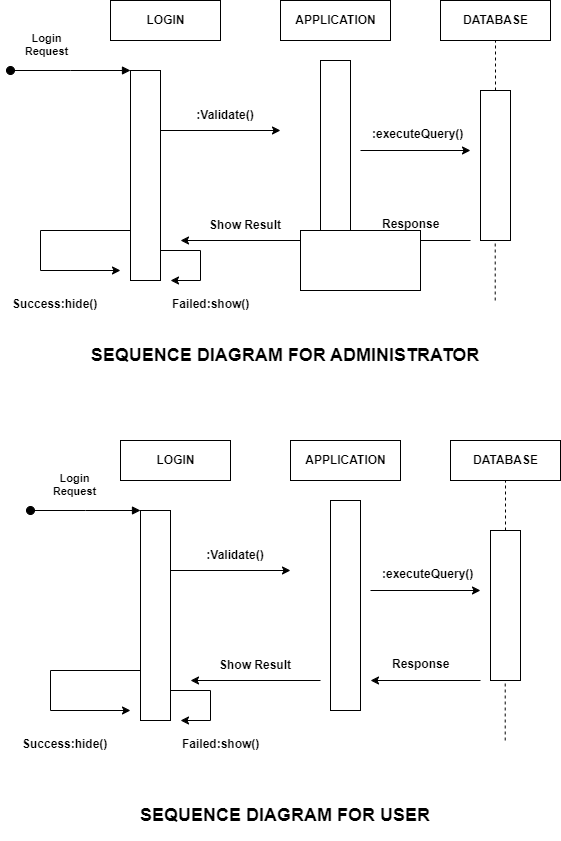

The diagram above was exported from draw.io. Its source (the exported page's mxGraphModel, read from the mxfile embedded in the PNG):
<mxGraphModel dx="1050" dy="566" grid="1" gridSize="10" guides="1" tooltips="1" connect="1" arrows="1" fold="1" page="1" pageScale="1" pageWidth="850" pageHeight="1100" math="0" shadow="0">
  <root>
    <mxCell id="0" />
    <mxCell id="1" parent="0" />
    <mxCell id="3sPOC0TNF_LOkobRDNEH-3" value="" style="html=1;points=[];perimeter=orthogonalPerimeter;outlineConnect=0;targetShapes=umlLifeline;portConstraint=eastwest;newEdgeStyle={&quot;edgeStyle&quot;:&quot;elbowEdgeStyle&quot;,&quot;elbow&quot;:&quot;vertical&quot;,&quot;curved&quot;:0,&quot;rounded&quot;:0};" parent="1" vertex="1">
      <mxGeometry x="290" y="150" width="30" height="210" as="geometry" />
    </mxCell>
    <mxCell id="3sPOC0TNF_LOkobRDNEH-4" value="&lt;b&gt;Login &lt;br&gt;Request&lt;/b&gt;" style="html=1;verticalAlign=bottom;startArrow=oval;endArrow=block;startSize=8;edgeStyle=elbowEdgeStyle;elbow=vertical;curved=0;rounded=0;" parent="1" target="3sPOC0TNF_LOkobRDNEH-3" edge="1">
      <mxGeometry x="-0.4048" y="10" relative="1" as="geometry">
        <mxPoint x="170" y="150" as="sourcePoint" />
        <mxPoint as="offset" />
      </mxGeometry>
    </mxCell>
    <mxCell id="3sPOC0TNF_LOkobRDNEH-5" value="&lt;b&gt;LOGIN&lt;/b&gt;" style="html=1;" parent="1" vertex="1">
      <mxGeometry x="270" y="80" width="110" height="40" as="geometry" />
    </mxCell>
    <mxCell id="3sPOC0TNF_LOkobRDNEH-7" value="&lt;b&gt;APPLICATION&lt;/b&gt;" style="html=1;" parent="1" vertex="1">
      <mxGeometry x="440" y="80" width="110" height="40" as="geometry" />
    </mxCell>
    <mxCell id="3sPOC0TNF_LOkobRDNEH-8" value="&lt;b&gt;DATABASE&lt;/b&gt;" style="html=1;" parent="1" vertex="1">
      <mxGeometry x="600" y="80" width="110" height="40" as="geometry" />
    </mxCell>
    <mxCell id="3sPOC0TNF_LOkobRDNEH-9" value="" style="html=1;points=[];perimeter=orthogonalPerimeter;outlineConnect=0;targetShapes=umlLifeline;portConstraint=eastwest;newEdgeStyle={&quot;edgeStyle&quot;:&quot;elbowEdgeStyle&quot;,&quot;elbow&quot;:&quot;vertical&quot;,&quot;curved&quot;:0,&quot;rounded&quot;:0};" parent="1" vertex="1">
      <mxGeometry x="640" y="170" width="30" height="150" as="geometry" />
    </mxCell>
    <mxCell id="3sPOC0TNF_LOkobRDNEH-10" value="" style="html=1;points=[];perimeter=orthogonalPerimeter;outlineConnect=0;targetShapes=umlLifeline;portConstraint=eastwest;newEdgeStyle={&quot;edgeStyle&quot;:&quot;elbowEdgeStyle&quot;,&quot;elbow&quot;:&quot;vertical&quot;,&quot;curved&quot;:0,&quot;rounded&quot;:0};" parent="1" vertex="1">
      <mxGeometry x="480" y="140" width="30" height="210" as="geometry" />
    </mxCell>
    <mxCell id="3sPOC0TNF_LOkobRDNEH-11" value="" style="endArrow=classic;html=1;rounded=0;" parent="1" source="3sPOC0TNF_LOkobRDNEH-3" edge="1">
      <mxGeometry width="50" height="50" relative="1" as="geometry">
        <mxPoint x="390" y="260" as="sourcePoint" />
        <mxPoint x="440" y="210" as="targetPoint" />
      </mxGeometry>
    </mxCell>
    <mxCell id="3sPOC0TNF_LOkobRDNEH-13" value="" style="endArrow=classic;html=1;rounded=0;" parent="1" edge="1">
      <mxGeometry width="50" height="50" relative="1" as="geometry">
        <mxPoint x="470" y="320" as="sourcePoint" />
        <mxPoint x="340" y="320" as="targetPoint" />
      </mxGeometry>
    </mxCell>
    <mxCell id="3sPOC0TNF_LOkobRDNEH-15" value="&lt;b&gt;:Validate()&lt;/b&gt;" style="text;html=1;strokeColor=none;fillColor=none;align=center;verticalAlign=middle;whiteSpace=wrap;rounded=0;" parent="1" vertex="1">
      <mxGeometry x="340" y="180" width="90" height="30" as="geometry" />
    </mxCell>
    <mxCell id="3sPOC0TNF_LOkobRDNEH-19" value="" style="endArrow=classic;html=1;rounded=0;edgeStyle=orthogonalEdgeStyle;" parent="1" source="3sPOC0TNF_LOkobRDNEH-3" edge="1">
      <mxGeometry width="50" height="50" relative="1" as="geometry">
        <mxPoint x="280" y="310" as="sourcePoint" />
        <mxPoint x="280" y="350" as="targetPoint" />
        <Array as="points">
          <mxPoint x="200" y="310" />
          <mxPoint x="200" y="350" />
        </Array>
      </mxGeometry>
    </mxCell>
    <mxCell id="3sPOC0TNF_LOkobRDNEH-16" value="&lt;b&gt;Show Result&lt;/b&gt;" style="text;html=1;strokeColor=none;fillColor=none;align=center;verticalAlign=middle;whiteSpace=wrap;rounded=0;" parent="1" vertex="1">
      <mxGeometry x="360" y="290" width="90" height="30" as="geometry" />
    </mxCell>
    <mxCell id="3sPOC0TNF_LOkobRDNEH-20" value="&lt;div style=&quot;text-align: center;&quot;&gt;&lt;span style=&quot;background-color: initial;&quot;&gt;&lt;b&gt;Success:hide()&lt;/b&gt;&lt;/span&gt;&lt;/div&gt;" style="text;whiteSpace=wrap;html=1;" parent="1" vertex="1">
      <mxGeometry x="170" y="370" width="90" height="40" as="geometry" />
    </mxCell>
    <mxCell id="3sPOC0TNF_LOkobRDNEH-21" value="&lt;div style=&quot;text-align: center;&quot;&gt;&lt;span style=&quot;background-color: initial;&quot;&gt;&lt;b&gt;Failed:show()&lt;/b&gt;&lt;/span&gt;&lt;/div&gt;" style="text;whiteSpace=wrap;html=1;" parent="1" vertex="1">
      <mxGeometry x="330" y="370" width="90" height="40" as="geometry" />
    </mxCell>
    <mxCell id="3sPOC0TNF_LOkobRDNEH-22" value="" style="endArrow=none;html=1;rounded=0;" parent="1" edge="1">
      <mxGeometry width="50" height="50" relative="1" as="geometry">
        <mxPoint x="320" y="330" as="sourcePoint" />
        <mxPoint x="360" y="330" as="targetPoint" />
      </mxGeometry>
    </mxCell>
    <mxCell id="3sPOC0TNF_LOkobRDNEH-24" value="" style="endArrow=none;html=1;rounded=0;" parent="1" edge="1">
      <mxGeometry width="50" height="50" relative="1" as="geometry">
        <mxPoint x="360" y="360" as="sourcePoint" />
        <mxPoint x="360" y="330" as="targetPoint" />
      </mxGeometry>
    </mxCell>
    <mxCell id="3sPOC0TNF_LOkobRDNEH-25" value="" style="endArrow=classic;html=1;rounded=0;" parent="1" edge="1">
      <mxGeometry width="50" height="50" relative="1" as="geometry">
        <mxPoint x="360" y="360" as="sourcePoint" />
        <mxPoint x="330" y="360" as="targetPoint" />
      </mxGeometry>
    </mxCell>
    <mxCell id="3sPOC0TNF_LOkobRDNEH-26" value="" style="endArrow=classic;html=1;rounded=0;" parent="1" edge="1">
      <mxGeometry width="50" height="50" relative="1" as="geometry">
        <mxPoint x="520" y="230" as="sourcePoint" />
        <mxPoint x="630" y="230" as="targetPoint" />
      </mxGeometry>
    </mxCell>
    <mxCell id="3sPOC0TNF_LOkobRDNEH-27" value="" style="endArrow=none;dashed=1;html=1;rounded=0;entryX=0.5;entryY=1;entryDx=0;entryDy=0;" parent="1" source="3sPOC0TNF_LOkobRDNEH-9" target="3sPOC0TNF_LOkobRDNEH-8" edge="1">
      <mxGeometry width="50" height="50" relative="1" as="geometry">
        <mxPoint x="655" y="310" as="sourcePoint" />
        <mxPoint x="660" y="130" as="targetPoint" />
      </mxGeometry>
    </mxCell>
    <mxCell id="3sPOC0TNF_LOkobRDNEH-29" value="" style="endArrow=none;dashed=1;html=1;rounded=0;" parent="1" edge="1">
      <mxGeometry width="50" height="50" relative="1" as="geometry">
        <mxPoint x="654.71" y="380" as="sourcePoint" />
        <mxPoint x="654.71" y="320" as="targetPoint" />
      </mxGeometry>
    </mxCell>
    <mxCell id="3sPOC0TNF_LOkobRDNEH-30" value="" style="endArrow=classic;html=1;rounded=0;" parent="1" edge="1">
      <mxGeometry width="50" height="50" relative="1" as="geometry">
        <mxPoint x="630" y="320" as="sourcePoint" />
        <mxPoint x="520" y="320" as="targetPoint" />
      </mxGeometry>
    </mxCell>
    <mxCell id="3sPOC0TNF_LOkobRDNEH-31" value="&lt;div style=&quot;text-align: center;&quot;&gt;&lt;span style=&quot;background-color: initial;&quot;&gt;&lt;b&gt;:executeQuery()&lt;/b&gt;&lt;/span&gt;&lt;/div&gt;" style="text;whiteSpace=wrap;html=1;" parent="1" vertex="1">
      <mxGeometry x="530" y="200" width="90" height="40" as="geometry" />
    </mxCell>
    <mxCell id="3sPOC0TNF_LOkobRDNEH-32" value="&lt;div style=&quot;text-align: center;&quot;&gt;&lt;span style=&quot;background-color: initial;&quot;&gt;&lt;b&gt;Response&lt;/b&gt;&lt;/span&gt;&lt;/div&gt;" style="text;whiteSpace=wrap;html=1;" parent="1" vertex="1">
      <mxGeometry x="540" y="290" width="110" height="40" as="geometry" />
    </mxCell>
    <mxCell id="3sPOC0TNF_LOkobRDNEH-34" value="" style="html=1;points=[];perimeter=orthogonalPerimeter;outlineConnect=0;targetShapes=umlLifeline;portConstraint=eastwest;newEdgeStyle={&quot;edgeStyle&quot;:&quot;elbowEdgeStyle&quot;,&quot;elbow&quot;:&quot;vertical&quot;,&quot;curved&quot;:0,&quot;rounded&quot;:0};" parent="1" vertex="1">
      <mxGeometry x="300" y="590" width="30" height="210" as="geometry" />
    </mxCell>
    <mxCell id="3sPOC0TNF_LOkobRDNEH-35" value="&lt;b&gt;Login &lt;br&gt;Request&lt;/b&gt;" style="html=1;verticalAlign=bottom;startArrow=oval;endArrow=block;startSize=8;edgeStyle=elbowEdgeStyle;elbow=vertical;curved=0;rounded=0;" parent="1" target="3sPOC0TNF_LOkobRDNEH-34" edge="1">
      <mxGeometry x="-0.1986" y="10" relative="1" as="geometry">
        <mxPoint x="190" y="590" as="sourcePoint" />
        <mxPoint as="offset" />
      </mxGeometry>
    </mxCell>
    <mxCell id="3sPOC0TNF_LOkobRDNEH-36" value="&lt;b&gt;LOGIN&lt;/b&gt;" style="html=1;" parent="1" vertex="1">
      <mxGeometry x="280" y="520" width="110" height="40" as="geometry" />
    </mxCell>
    <mxCell id="3sPOC0TNF_LOkobRDNEH-37" value="&lt;b&gt;APPLICATION&lt;/b&gt;" style="html=1;" parent="1" vertex="1">
      <mxGeometry x="450" y="520" width="110" height="40" as="geometry" />
    </mxCell>
    <mxCell id="3sPOC0TNF_LOkobRDNEH-38" value="&lt;b&gt;DATABASE&lt;/b&gt;" style="html=1;" parent="1" vertex="1">
      <mxGeometry x="610" y="520" width="110" height="40" as="geometry" />
    </mxCell>
    <mxCell id="3sPOC0TNF_LOkobRDNEH-39" value="" style="html=1;points=[];perimeter=orthogonalPerimeter;outlineConnect=0;targetShapes=umlLifeline;portConstraint=eastwest;newEdgeStyle={&quot;edgeStyle&quot;:&quot;elbowEdgeStyle&quot;,&quot;elbow&quot;:&quot;vertical&quot;,&quot;curved&quot;:0,&quot;rounded&quot;:0};" parent="1" vertex="1">
      <mxGeometry x="650" y="610" width="30" height="150" as="geometry" />
    </mxCell>
    <mxCell id="3sPOC0TNF_LOkobRDNEH-40" value="" style="html=1;points=[];perimeter=orthogonalPerimeter;outlineConnect=0;targetShapes=umlLifeline;portConstraint=eastwest;newEdgeStyle={&quot;edgeStyle&quot;:&quot;elbowEdgeStyle&quot;,&quot;elbow&quot;:&quot;vertical&quot;,&quot;curved&quot;:0,&quot;rounded&quot;:0};" parent="1" vertex="1">
      <mxGeometry x="490" y="580" width="30" height="210" as="geometry" />
    </mxCell>
    <mxCell id="3sPOC0TNF_LOkobRDNEH-41" value="" style="endArrow=classic;html=1;rounded=0;" parent="1" source="3sPOC0TNF_LOkobRDNEH-34" edge="1">
      <mxGeometry width="50" height="50" relative="1" as="geometry">
        <mxPoint x="400" y="700" as="sourcePoint" />
        <mxPoint x="450" y="650" as="targetPoint" />
      </mxGeometry>
    </mxCell>
    <mxCell id="3sPOC0TNF_LOkobRDNEH-42" value="" style="endArrow=classic;html=1;rounded=0;" parent="1" edge="1">
      <mxGeometry width="50" height="50" relative="1" as="geometry">
        <mxPoint x="480" y="760" as="sourcePoint" />
        <mxPoint x="350" y="760" as="targetPoint" />
      </mxGeometry>
    </mxCell>
    <mxCell id="3sPOC0TNF_LOkobRDNEH-43" value="&lt;b&gt;:Validate()&lt;/b&gt;" style="text;html=1;strokeColor=none;fillColor=none;align=center;verticalAlign=middle;whiteSpace=wrap;rounded=0;" parent="1" vertex="1">
      <mxGeometry x="350" y="620" width="90" height="30" as="geometry" />
    </mxCell>
    <mxCell id="3sPOC0TNF_LOkobRDNEH-44" value="" style="endArrow=classic;html=1;rounded=0;edgeStyle=orthogonalEdgeStyle;" parent="1" source="3sPOC0TNF_LOkobRDNEH-34" edge="1">
      <mxGeometry width="50" height="50" relative="1" as="geometry">
        <mxPoint x="290" y="750" as="sourcePoint" />
        <mxPoint x="290" y="790" as="targetPoint" />
        <Array as="points">
          <mxPoint x="210" y="750" />
          <mxPoint x="210" y="790" />
        </Array>
      </mxGeometry>
    </mxCell>
    <mxCell id="3sPOC0TNF_LOkobRDNEH-45" value="&lt;b&gt;Show Result&lt;/b&gt;" style="text;html=1;strokeColor=none;fillColor=none;align=center;verticalAlign=middle;whiteSpace=wrap;rounded=0;" parent="1" vertex="1">
      <mxGeometry x="370" y="730" width="90" height="30" as="geometry" />
    </mxCell>
    <mxCell id="3sPOC0TNF_LOkobRDNEH-46" value="&lt;div style=&quot;text-align: center;&quot;&gt;&lt;span style=&quot;background-color: initial;&quot;&gt;&lt;b&gt;Success:hide()&lt;/b&gt;&lt;/span&gt;&lt;/div&gt;" style="text;whiteSpace=wrap;html=1;" parent="1" vertex="1">
      <mxGeometry x="180" y="810" width="90" height="40" as="geometry" />
    </mxCell>
    <mxCell id="3sPOC0TNF_LOkobRDNEH-47" value="&lt;div style=&quot;text-align: center;&quot;&gt;&lt;span style=&quot;background-color: initial;&quot;&gt;&lt;b&gt;Failed:show()&lt;/b&gt;&lt;/span&gt;&lt;/div&gt;" style="text;whiteSpace=wrap;html=1;" parent="1" vertex="1">
      <mxGeometry x="340" y="810" width="90" height="40" as="geometry" />
    </mxCell>
    <mxCell id="3sPOC0TNF_LOkobRDNEH-48" value="" style="endArrow=none;html=1;rounded=0;" parent="1" edge="1">
      <mxGeometry width="50" height="50" relative="1" as="geometry">
        <mxPoint x="330" y="770" as="sourcePoint" />
        <mxPoint x="370" y="770" as="targetPoint" />
      </mxGeometry>
    </mxCell>
    <mxCell id="3sPOC0TNF_LOkobRDNEH-49" value="" style="endArrow=none;html=1;rounded=0;" parent="1" edge="1">
      <mxGeometry width="50" height="50" relative="1" as="geometry">
        <mxPoint x="370" y="800" as="sourcePoint" />
        <mxPoint x="370" y="770" as="targetPoint" />
      </mxGeometry>
    </mxCell>
    <mxCell id="3sPOC0TNF_LOkobRDNEH-50" value="" style="endArrow=classic;html=1;rounded=0;" parent="1" edge="1">
      <mxGeometry width="50" height="50" relative="1" as="geometry">
        <mxPoint x="370" y="800" as="sourcePoint" />
        <mxPoint x="340" y="800" as="targetPoint" />
      </mxGeometry>
    </mxCell>
    <mxCell id="3sPOC0TNF_LOkobRDNEH-51" value="" style="endArrow=classic;html=1;rounded=0;" parent="1" edge="1">
      <mxGeometry width="50" height="50" relative="1" as="geometry">
        <mxPoint x="530" y="670" as="sourcePoint" />
        <mxPoint x="640" y="670" as="targetPoint" />
      </mxGeometry>
    </mxCell>
    <mxCell id="3sPOC0TNF_LOkobRDNEH-52" value="" style="endArrow=none;dashed=1;html=1;rounded=0;entryX=0.5;entryY=1;entryDx=0;entryDy=0;" parent="1" source="3sPOC0TNF_LOkobRDNEH-39" target="3sPOC0TNF_LOkobRDNEH-38" edge="1">
      <mxGeometry width="50" height="50" relative="1" as="geometry">
        <mxPoint x="665" y="750" as="sourcePoint" />
        <mxPoint x="670" y="570" as="targetPoint" />
      </mxGeometry>
    </mxCell>
    <mxCell id="3sPOC0TNF_LOkobRDNEH-53" value="" style="endArrow=none;dashed=1;html=1;rounded=0;" parent="1" edge="1">
      <mxGeometry width="50" height="50" relative="1" as="geometry">
        <mxPoint x="664.71" y="820" as="sourcePoint" />
        <mxPoint x="664.71" y="760" as="targetPoint" />
      </mxGeometry>
    </mxCell>
    <mxCell id="3sPOC0TNF_LOkobRDNEH-54" value="" style="endArrow=classic;html=1;rounded=0;" parent="1" edge="1">
      <mxGeometry width="50" height="50" relative="1" as="geometry">
        <mxPoint x="640" y="760" as="sourcePoint" />
        <mxPoint x="530" y="760" as="targetPoint" />
      </mxGeometry>
    </mxCell>
    <mxCell id="3sPOC0TNF_LOkobRDNEH-55" value="&lt;div style=&quot;text-align: center;&quot;&gt;&lt;span style=&quot;background-color: initial;&quot;&gt;&lt;b&gt;:executeQuery()&lt;/b&gt;&lt;/span&gt;&lt;/div&gt;" style="text;whiteSpace=wrap;html=1;" parent="1" vertex="1">
      <mxGeometry x="540" y="640" width="90" height="40" as="geometry" />
    </mxCell>
    <mxCell id="3sPOC0TNF_LOkobRDNEH-56" value="&lt;div style=&quot;text-align: center;&quot;&gt;&lt;span style=&quot;background-color: initial;&quot;&gt;&lt;b&gt;Response&lt;/b&gt;&lt;/span&gt;&lt;/div&gt;" style="text;whiteSpace=wrap;html=1;" parent="1" vertex="1">
      <mxGeometry x="550" y="730" width="110" height="40" as="geometry" />
    </mxCell>
    <mxCell id="3sPOC0TNF_LOkobRDNEH-57" value="&lt;h2 style=&quot;border-color: var(--border-color);&quot;&gt;&lt;b style=&quot;border-color: var(--border-color);&quot;&gt;SEQUENCE DIAGRAM FOR ADMINISTRATOR&lt;/b&gt;&lt;/h2&gt;" style="text;html=1;strokeColor=none;fillColor=none;align=center;verticalAlign=middle;whiteSpace=wrap;rounded=0;" parent="1" vertex="1">
      <mxGeometry x="240" y="420" width="410" height="30" as="geometry" />
    </mxCell>
    <mxCell id="3sPOC0TNF_LOkobRDNEH-58" value="&lt;h2 style=&quot;border-color: var(--border-color);&quot;&gt;&lt;b style=&quot;border-color: var(--border-color);&quot;&gt;SEQUENCE DIAGRAM FOR USER&lt;/b&gt;&lt;/h2&gt;" style="text;html=1;strokeColor=none;fillColor=none;align=center;verticalAlign=middle;whiteSpace=wrap;rounded=0;" parent="1" vertex="1">
      <mxGeometry x="240" y="880" width="410" height="30" as="geometry" />
    </mxCell>
    <mxCell id="H9P1mERHamghFPSD1HdY-1" value="" style="rounded=0;whiteSpace=wrap;html=1;" vertex="1" parent="1">
      <mxGeometry x="460" y="310" width="120" height="60" as="geometry" />
    </mxCell>
  </root>
</mxGraphModel>